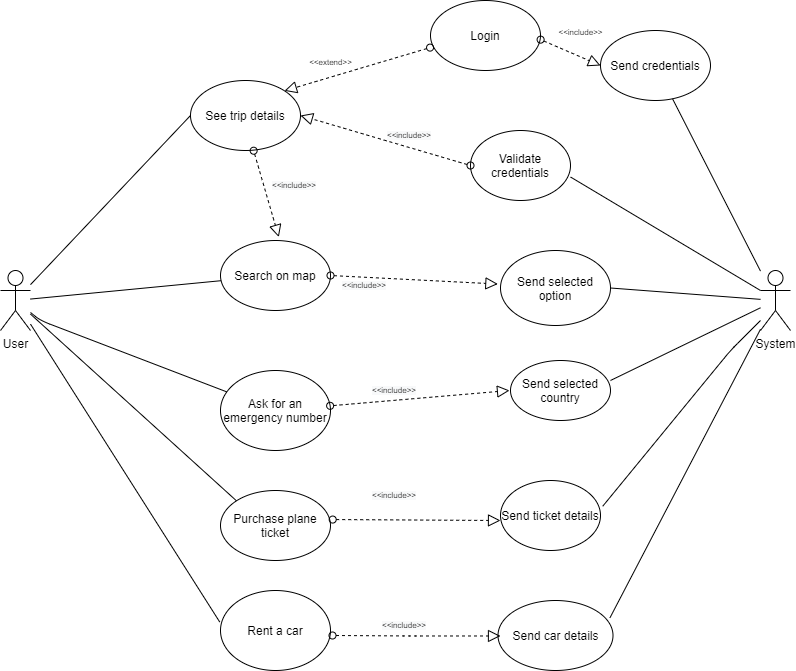

The diagram above was exported from draw.io. Its source (the exported page's mxGraphModel, read from the mxfile embedded in the PNG):
<mxGraphModel dx="1138" dy="590" grid="1" gridSize="10" guides="1" tooltips="1" connect="1" arrows="1" fold="1" page="1" pageScale="1" pageWidth="850" pageHeight="1100" math="0" shadow="0">
  <root>
    <mxCell id="0" />
    <mxCell id="1" parent="0" />
    <mxCell id="Ir2n3yLsJ0T7p8EWLbJw-1" value="User" style="shape=umlActor;verticalLabelPosition=bottom;verticalAlign=top;html=1;outlineConnect=0;" vertex="1" parent="1">
      <mxGeometry x="40" y="330" width="30" height="60" as="geometry" />
    </mxCell>
    <mxCell id="Ir2n3yLsJ0T7p8EWLbJw-2" value="System" style="shape=umlActor;verticalLabelPosition=bottom;verticalAlign=top;html=1;outlineConnect=0;" vertex="1" parent="1">
      <mxGeometry x="800" y="330" width="30" height="60" as="geometry" />
    </mxCell>
    <mxCell id="Ir2n3yLsJ0T7p8EWLbJw-3" value="See trip details" style="ellipse;whiteSpace=wrap;html=1;" vertex="1" parent="1">
      <mxGeometry x="230" y="140" width="110" height="70" as="geometry" />
    </mxCell>
    <mxCell id="Ir2n3yLsJ0T7p8EWLbJw-4" value="" style="endArrow=none;html=1;entryX=0;entryY=0.5;entryDx=0;entryDy=0;" edge="1" parent="1" source="Ir2n3yLsJ0T7p8EWLbJw-1" target="Ir2n3yLsJ0T7p8EWLbJw-3">
      <mxGeometry width="50" height="50" relative="1" as="geometry">
        <mxPoint x="150" y="270" as="sourcePoint" />
        <mxPoint x="200" y="220" as="targetPoint" />
      </mxGeometry>
    </mxCell>
    <mxCell id="Ir2n3yLsJ0T7p8EWLbJw-5" value="Login" style="ellipse;whiteSpace=wrap;html=1;" vertex="1" parent="1">
      <mxGeometry x="470" y="60" width="110" height="70" as="geometry" />
    </mxCell>
    <mxCell id="Ir2n3yLsJ0T7p8EWLbJw-6" value="" style="startArrow=oval;startFill=0;startSize=7;endArrow=block;endFill=0;endSize=10;dashed=1;html=1;exitX=-0.004;exitY=0.673;exitDx=0;exitDy=0;exitPerimeter=0;entryX=1;entryY=0;entryDx=0;entryDy=0;" edge="1" parent="1" source="Ir2n3yLsJ0T7p8EWLbJw-5" target="Ir2n3yLsJ0T7p8EWLbJw-3">
      <mxGeometry width="100" relative="1" as="geometry">
        <mxPoint x="160" y="350" as="sourcePoint" />
        <mxPoint x="260" y="350" as="targetPoint" />
      </mxGeometry>
    </mxCell>
    <mxCell id="Ir2n3yLsJ0T7p8EWLbJw-7" value="&lt;font style=&quot;font-size: 8px&quot;&gt;&amp;lt;&amp;lt;extend&amp;gt;&amp;gt;&lt;/font&gt;" style="text;html=1;align=center;verticalAlign=middle;resizable=0;points=[];autosize=1;" vertex="1" parent="1">
      <mxGeometry x="340" y="110" width="60" height="20" as="geometry" />
    </mxCell>
    <mxCell id="Ir2n3yLsJ0T7p8EWLbJw-8" value="Send credentials" style="ellipse;whiteSpace=wrap;html=1;" vertex="1" parent="1">
      <mxGeometry x="640" y="90" width="110" height="70" as="geometry" />
    </mxCell>
    <mxCell id="Ir2n3yLsJ0T7p8EWLbJw-9" value="" style="startArrow=oval;startFill=0;startSize=7;endArrow=block;endFill=0;endSize=10;dashed=1;html=1;exitX=1.001;exitY=0.559;exitDx=0;exitDy=0;exitPerimeter=0;entryX=0;entryY=0.5;entryDx=0;entryDy=0;" edge="1" parent="1" source="Ir2n3yLsJ0T7p8EWLbJw-5" target="Ir2n3yLsJ0T7p8EWLbJw-8">
      <mxGeometry width="100" relative="1" as="geometry">
        <mxPoint x="552.0899999999999" y="190.00000000000003" as="sourcePoint" />
        <mxPoint x="414.99640687119273" y="267.87572875253795" as="targetPoint" />
      </mxGeometry>
    </mxCell>
    <mxCell id="Ir2n3yLsJ0T7p8EWLbJw-10" value="&lt;font style=&quot;font-size: 8px&quot;&gt;&amp;lt;&amp;lt;include&amp;gt;&amp;gt;&lt;/font&gt;" style="text;html=1;align=center;verticalAlign=middle;resizable=0;points=[];autosize=1;" vertex="1" parent="1">
      <mxGeometry x="590" y="80" width="60" height="20" as="geometry" />
    </mxCell>
    <mxCell id="Ir2n3yLsJ0T7p8EWLbJw-11" value="" style="endArrow=none;html=1;" edge="1" parent="1" source="Ir2n3yLsJ0T7p8EWLbJw-2" target="Ir2n3yLsJ0T7p8EWLbJw-8">
      <mxGeometry width="50" height="50" relative="1" as="geometry">
        <mxPoint x="720" y="250" as="sourcePoint" />
        <mxPoint x="770" y="200" as="targetPoint" />
      </mxGeometry>
    </mxCell>
    <mxCell id="Ir2n3yLsJ0T7p8EWLbJw-12" value="Validate credentials" style="ellipse;whiteSpace=wrap;html=1;" vertex="1" parent="1">
      <mxGeometry x="510" y="190" width="100" height="70" as="geometry" />
    </mxCell>
    <mxCell id="Ir2n3yLsJ0T7p8EWLbJw-13" value="" style="endArrow=none;html=1;exitX=1.001;exitY=0.665;exitDx=0;exitDy=0;exitPerimeter=0;entryX=0;entryY=0.3333333333333333;entryDx=0;entryDy=0;entryPerimeter=0;" edge="1" parent="1" source="Ir2n3yLsJ0T7p8EWLbJw-12" target="Ir2n3yLsJ0T7p8EWLbJw-2">
      <mxGeometry width="50" height="50" relative="1" as="geometry">
        <mxPoint x="660" y="290" as="sourcePoint" />
        <mxPoint x="710" y="240" as="targetPoint" />
      </mxGeometry>
    </mxCell>
    <mxCell id="Ir2n3yLsJ0T7p8EWLbJw-14" value="" style="startArrow=oval;startFill=0;startSize=7;endArrow=block;endFill=0;endSize=10;dashed=1;html=1;exitX=0;exitY=0.5;exitDx=0;exitDy=0;entryX=1;entryY=0.5;entryDx=0;entryDy=0;" edge="1" parent="1" source="Ir2n3yLsJ0T7p8EWLbJw-12" target="Ir2n3yLsJ0T7p8EWLbJw-3">
      <mxGeometry width="100" relative="1" as="geometry">
        <mxPoint x="489.52" y="123.84000000000003" as="sourcePoint" />
        <mxPoint x="352.42640687119274" y="201.71572875253798" as="targetPoint" />
      </mxGeometry>
    </mxCell>
    <mxCell id="Ir2n3yLsJ0T7p8EWLbJw-15" value="&lt;span style=&quot;color: rgb(0, 0, 0); font-family: helvetica; font-size: 8px; font-style: normal; font-weight: 400; letter-spacing: normal; text-align: center; text-indent: 0px; text-transform: none; word-spacing: 0px; background-color: rgb(248, 249, 250); display: inline; float: none;&quot;&gt;&amp;lt;&amp;lt;include&amp;gt;&amp;gt;&lt;/span&gt;" style="text;whiteSpace=wrap;html=1;" vertex="1" parent="1">
      <mxGeometry x="425" y="180" width="70" height="30" as="geometry" />
    </mxCell>
    <mxCell id="Ir2n3yLsJ0T7p8EWLbJw-16" value="Search on map" style="ellipse;whiteSpace=wrap;html=1;" vertex="1" parent="1">
      <mxGeometry x="260" y="300" width="110" height="70" as="geometry" />
    </mxCell>
    <mxCell id="Ir2n3yLsJ0T7p8EWLbJw-17" value="" style="startArrow=oval;startFill=0;startSize=7;endArrow=block;endFill=0;endSize=10;dashed=1;html=1;exitX=0.574;exitY=1.003;exitDx=0;exitDy=0;exitPerimeter=0;entryX=0.53;entryY=-0.049;entryDx=0;entryDy=0;entryPerimeter=0;" edge="1" parent="1" source="Ir2n3yLsJ0T7p8EWLbJw-3" target="Ir2n3yLsJ0T7p8EWLbJw-16">
      <mxGeometry width="100" relative="1" as="geometry">
        <mxPoint x="479.55999999999995" y="117.11000000000001" as="sourcePoint" />
        <mxPoint x="333.9835802522391" y="190.3103991735819" as="targetPoint" />
      </mxGeometry>
    </mxCell>
    <mxCell id="Ir2n3yLsJ0T7p8EWLbJw-18" value="&lt;span style=&quot;color: rgb(0, 0, 0); font-family: helvetica; font-size: 8px; font-style: normal; font-weight: 400; letter-spacing: normal; text-align: center; text-indent: 0px; text-transform: none; word-spacing: 0px; background-color: rgb(248, 249, 250); display: inline; float: none;&quot;&gt;&amp;lt;&amp;lt;include&amp;gt;&amp;gt;&lt;/span&gt;" style="text;whiteSpace=wrap;html=1;" vertex="1" parent="1">
      <mxGeometry x="310" y="230" width="50" height="30" as="geometry" />
    </mxCell>
    <mxCell id="Ir2n3yLsJ0T7p8EWLbJw-19" value="Send selected option" style="ellipse;whiteSpace=wrap;html=1;" vertex="1" parent="1">
      <mxGeometry x="540" y="310" width="110" height="75" as="geometry" />
    </mxCell>
    <mxCell id="Ir2n3yLsJ0T7p8EWLbJw-20" value="" style="startArrow=oval;startFill=0;startSize=7;endArrow=block;endFill=0;endSize=10;dashed=1;html=1;exitX=1;exitY=0.5;exitDx=0;exitDy=0;entryX=-0.024;entryY=0.447;entryDx=0;entryDy=0;entryPerimeter=0;" edge="1" parent="1" source="Ir2n3yLsJ0T7p8EWLbJw-16" target="Ir2n3yLsJ0T7p8EWLbJw-19">
      <mxGeometry width="100" relative="1" as="geometry">
        <mxPoint x="303.1400000000001" y="250.20999999999992" as="sourcePoint" />
        <mxPoint x="298.29999999999995" y="326.56999999999994" as="targetPoint" />
      </mxGeometry>
    </mxCell>
    <mxCell id="Ir2n3yLsJ0T7p8EWLbJw-21" value="&lt;span style=&quot;color: rgb(0, 0, 0); font-family: helvetica; font-size: 8px; font-style: normal; font-weight: 400; letter-spacing: normal; text-align: center; text-indent: 0px; text-transform: none; word-spacing: 0px; background-color: rgb(248, 249, 250); display: inline; float: none;&quot;&gt;&amp;lt;&amp;lt;include&amp;gt;&amp;gt;&lt;/span&gt;" style="text;whiteSpace=wrap;html=1;" vertex="1" parent="1">
      <mxGeometry x="380" y="330" width="50" height="30" as="geometry" />
    </mxCell>
    <mxCell id="Ir2n3yLsJ0T7p8EWLbJw-22" value="" style="endArrow=none;html=1;exitX=1;exitY=0.5;exitDx=0;exitDy=0;" edge="1" parent="1" source="Ir2n3yLsJ0T7p8EWLbJw-19" target="Ir2n3yLsJ0T7p8EWLbJw-2">
      <mxGeometry width="50" height="50" relative="1" as="geometry">
        <mxPoint x="670" y="360" as="sourcePoint" />
        <mxPoint x="720" y="310" as="targetPoint" />
      </mxGeometry>
    </mxCell>
    <mxCell id="Ir2n3yLsJ0T7p8EWLbJw-23" value="" style="endArrow=none;html=1;" edge="1" parent="1" source="Ir2n3yLsJ0T7p8EWLbJw-1" target="Ir2n3yLsJ0T7p8EWLbJw-16">
      <mxGeometry width="50" height="50" relative="1" as="geometry">
        <mxPoint x="130" y="370" as="sourcePoint" />
        <mxPoint x="180" y="320" as="targetPoint" />
      </mxGeometry>
    </mxCell>
    <mxCell id="Ir2n3yLsJ0T7p8EWLbJw-24" value="Ask for an emergency number" style="ellipse;whiteSpace=wrap;html=1;" vertex="1" parent="1">
      <mxGeometry x="260" y="430" width="110" height="80" as="geometry" />
    </mxCell>
    <mxCell id="Ir2n3yLsJ0T7p8EWLbJw-25" value="" style="endArrow=none;html=1;" edge="1" parent="1" source="Ir2n3yLsJ0T7p8EWLbJw-1" target="Ir2n3yLsJ0T7p8EWLbJw-24">
      <mxGeometry width="50" height="50" relative="1" as="geometry">
        <mxPoint x="70" y="380" as="sourcePoint" />
        <mxPoint x="220" y="450" as="targetPoint" />
        <Array as="points">
          <mxPoint x="80" y="380" />
        </Array>
      </mxGeometry>
    </mxCell>
    <mxCell id="Ir2n3yLsJ0T7p8EWLbJw-26" value="" style="startArrow=oval;startFill=0;startSize=7;endArrow=block;endFill=0;endSize=10;dashed=1;html=1;" edge="1" parent="1" source="Ir2n3yLsJ0T7p8EWLbJw-24">
      <mxGeometry width="100" relative="1" as="geometry">
        <mxPoint x="350.0000000000007" y="365" as="sourcePoint" />
        <mxPoint x="549" y="450" as="targetPoint" />
      </mxGeometry>
    </mxCell>
    <mxCell id="Ir2n3yLsJ0T7p8EWLbJw-27" value="Purchase plane ticket" style="ellipse;whiteSpace=wrap;html=1;" vertex="1" parent="1">
      <mxGeometry x="260" y="550" width="110" height="70" as="geometry" />
    </mxCell>
    <mxCell id="Ir2n3yLsJ0T7p8EWLbJw-28" value="" style="endArrow=none;html=1;entryX=0;entryY=0;entryDx=0;entryDy=0;" edge="1" parent="1" source="Ir2n3yLsJ0T7p8EWLbJw-1" target="Ir2n3yLsJ0T7p8EWLbJw-27">
      <mxGeometry width="50" height="50" relative="1" as="geometry">
        <mxPoint x="130" y="580" as="sourcePoint" />
        <mxPoint x="180" y="530" as="targetPoint" />
      </mxGeometry>
    </mxCell>
    <mxCell id="Ir2n3yLsJ0T7p8EWLbJw-29" value="&lt;span style=&quot;color: rgb(0, 0, 0); font-family: helvetica; font-size: 8px; font-style: normal; font-weight: 400; letter-spacing: normal; text-align: center; text-indent: 0px; text-transform: none; word-spacing: 0px; background-color: rgb(248, 249, 250); display: inline; float: none;&quot;&gt;&amp;lt;&amp;lt;include&amp;gt;&amp;gt;&lt;/span&gt;" style="text;whiteSpace=wrap;html=1;" vertex="1" parent="1">
      <mxGeometry x="410" y="435" width="50" height="30" as="geometry" />
    </mxCell>
    <mxCell id="Ir2n3yLsJ0T7p8EWLbJw-30" value="" style="startArrow=oval;startFill=0;startSize=7;endArrow=block;endFill=0;endSize=10;dashed=1;html=1;exitX=1.02;exitY=0.415;exitDx=0;exitDy=0;exitPerimeter=0;" edge="1" parent="1" source="Ir2n3yLsJ0T7p8EWLbJw-27">
      <mxGeometry width="100" relative="1" as="geometry">
        <mxPoint x="339.9997478376541" y="570.0035158312918" as="sourcePoint" />
        <mxPoint x="540" y="580" as="targetPoint" />
      </mxGeometry>
    </mxCell>
    <mxCell id="Ir2n3yLsJ0T7p8EWLbJw-31" value="&lt;span style=&quot;color: rgb(0, 0, 0); font-family: helvetica; font-size: 8px; font-style: normal; font-weight: 400; letter-spacing: normal; text-align: center; text-indent: 0px; text-transform: none; word-spacing: 0px; background-color: rgb(248, 249, 250); display: inline; float: none;&quot;&gt;&amp;lt;&amp;lt;include&amp;gt;&amp;gt;&lt;/span&gt;" style="text;whiteSpace=wrap;html=1;" vertex="1" parent="1">
      <mxGeometry x="410" y="540" width="50" height="30" as="geometry" />
    </mxCell>
    <mxCell id="Ir2n3yLsJ0T7p8EWLbJw-32" value="Send selected country" style="ellipse;whiteSpace=wrap;html=1;" vertex="1" parent="1">
      <mxGeometry x="550" y="420" width="100" height="60" as="geometry" />
    </mxCell>
    <mxCell id="Ir2n3yLsJ0T7p8EWLbJw-33" value="" style="endArrow=none;html=1;exitX=1;exitY=0.333;exitDx=0;exitDy=0;exitPerimeter=0;" edge="1" parent="1" source="Ir2n3yLsJ0T7p8EWLbJw-32" target="Ir2n3yLsJ0T7p8EWLbJw-2">
      <mxGeometry width="50" height="50" relative="1" as="geometry">
        <mxPoint x="660" y="470" as="sourcePoint" />
        <mxPoint x="710" y="420" as="targetPoint" />
      </mxGeometry>
    </mxCell>
    <mxCell id="Ir2n3yLsJ0T7p8EWLbJw-34" value="Send ticket details" style="ellipse;whiteSpace=wrap;html=1;" vertex="1" parent="1">
      <mxGeometry x="540" y="540" width="100" height="70" as="geometry" />
    </mxCell>
    <mxCell id="Ir2n3yLsJ0T7p8EWLbJw-35" value="" style="endArrow=none;html=1;exitX=1.022;exitY=0.368;exitDx=0;exitDy=0;exitPerimeter=0;" edge="1" parent="1" source="Ir2n3yLsJ0T7p8EWLbJw-34">
      <mxGeometry width="50" height="50" relative="1" as="geometry">
        <mxPoint x="690" y="570" as="sourcePoint" />
        <mxPoint x="800" y="380" as="targetPoint" />
        <Array as="points">
          <mxPoint x="770" y="410" />
        </Array>
      </mxGeometry>
    </mxCell>
    <mxCell id="Ir2n3yLsJ0T7p8EWLbJw-36" value="Rent a car" style="ellipse;whiteSpace=wrap;html=1;" vertex="1" parent="1">
      <mxGeometry x="260" y="650" width="110" height="80" as="geometry" />
    </mxCell>
    <mxCell id="Ir2n3yLsJ0T7p8EWLbJw-37" value="" style="endArrow=none;html=1;entryX=-0.007;entryY=0.394;entryDx=0;entryDy=0;entryPerimeter=0;" edge="1" parent="1" source="Ir2n3yLsJ0T7p8EWLbJw-1" target="Ir2n3yLsJ0T7p8EWLbJw-36">
      <mxGeometry width="50" height="50" relative="1" as="geometry">
        <mxPoint x="130" y="630" as="sourcePoint" />
        <mxPoint x="180" y="580" as="targetPoint" />
      </mxGeometry>
    </mxCell>
    <mxCell id="Ir2n3yLsJ0T7p8EWLbJw-38" value="Send car details" style="ellipse;whiteSpace=wrap;html=1;" vertex="1" parent="1">
      <mxGeometry x="537.5" y="660" width="115" height="70" as="geometry" />
    </mxCell>
    <mxCell id="Ir2n3yLsJ0T7p8EWLbJw-39" value="" style="startArrow=oval;startFill=0;startSize=7;endArrow=block;endFill=0;endSize=10;dashed=1;html=1;" edge="1" parent="1">
      <mxGeometry width="100" relative="1" as="geometry">
        <mxPoint x="372" y="695" as="sourcePoint" />
        <mxPoint x="540" y="695.48" as="targetPoint" />
        <Array as="points">
          <mxPoint x="450" y="695.48" />
        </Array>
      </mxGeometry>
    </mxCell>
    <mxCell id="Ir2n3yLsJ0T7p8EWLbJw-40" value="&lt;span style=&quot;color: rgb(0, 0, 0); font-family: helvetica; font-size: 8px; font-style: normal; font-weight: 400; letter-spacing: normal; text-align: center; text-indent: 0px; text-transform: none; word-spacing: 0px; background-color: rgb(248, 249, 250); display: inline; float: none;&quot;&gt;&amp;lt;&amp;lt;include&amp;gt;&amp;gt;&lt;/span&gt;" style="text;whiteSpace=wrap;html=1;" vertex="1" parent="1">
      <mxGeometry x="420" y="670" width="70" height="30" as="geometry" />
    </mxCell>
    <mxCell id="Ir2n3yLsJ0T7p8EWLbJw-42" value="" style="endArrow=none;html=1;exitX=0.974;exitY=0.246;exitDx=0;exitDy=0;exitPerimeter=0;" edge="1" parent="1" source="Ir2n3yLsJ0T7p8EWLbJw-38" target="Ir2n3yLsJ0T7p8EWLbJw-2">
      <mxGeometry width="50" height="50" relative="1" as="geometry">
        <mxPoint x="750" y="590" as="sourcePoint" />
        <mxPoint x="800" y="540" as="targetPoint" />
      </mxGeometry>
    </mxCell>
  </root>
</mxGraphModel>